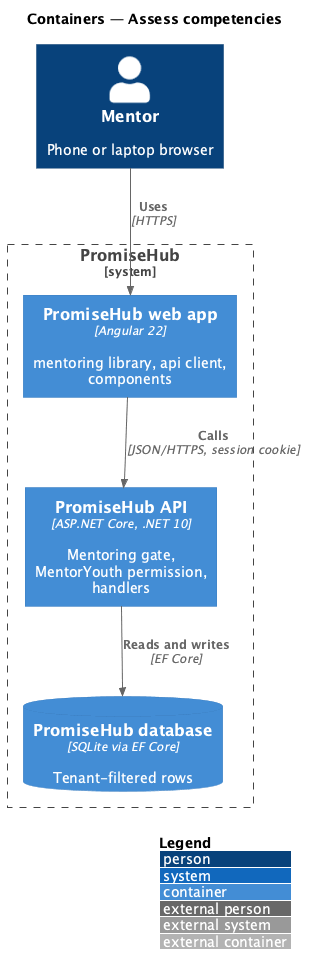

The diagram above was rendered by PlantUML. Its source (embedded in the PNG):
@startuml
!include <C4/C4_Container>
LAYOUT_WITH_LEGEND()
title Containers — Assess competencies
Person(p, "Mentor", "Phone or laptop browser")
System_Boundary(ph, "PromiseHub") {
  Container(web, "PromiseHub web app", "Angular 22", "mentoring library, api client, components")
  Container(api, "PromiseHub API", "ASP.NET Core, .NET 10", "Mentoring gate, MentorYouth permission, handlers")
  ContainerDb(db, "PromiseHub database", "SQLite via EF Core", "Tenant-filtered rows")
}
Rel(p, web, "Uses", "HTTPS")
Rel(web, api, "Calls", "JSON/HTTPS, session cookie")
Rel(api, db, "Reads and writes", "EF Core")
@enduml